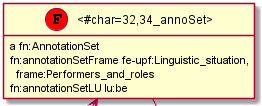

The diagram above was rendered by PlantUML. Its source (embedded in the PNG):
@startuml
hide empty methods
hide empty attributes
hide circle
skinparam classAttributeIconSize 0
class __char_12_16_annoSet_ as "<#char=12,16_annoSet>"
class __char_12_16_annoSet_ <<(F,red)>>
show __char_12_16_annoSet_ circle
class __char_4_6_annoSet_ as "<#char=4,6_annoSet>"
class __char_4_6_annoSet_ <<(F,red)>>
show __char_4_6_annoSet_ circle
class __char_32_34_annoSet_ as "<#char=32,34_annoSet>"
class __char_32_34_annoSet_ <<(F,red)>>
show __char_32_34_annoSet_ circle
class __char_39_45_annoSet_ as "<#char=39,45_annoSet>"
class __char_39_45_annoSet_ <<(F,red)>>
show __char_39_45_annoSet_ circle
class __char_25_29_annoSet_ as "<#char=25,29_annoSet>"
class __char_25_29_annoSet_ <<(F,red)>>
show __char_25_29_annoSet_ circle
class __char_65_73_annoSet_ as "<#char=65,73_annoSet>"
class __char_65_73_annoSet_ <<(F,red)>>
show __char_65_73_annoSet_ circle
class __char_61_64_annoSet_ as "<#char=61,64_annoSet>"
class __char_61_64_annoSet_ <<(F,red)>>
show __char_61_64_annoSet_ circle
class __char_0_2_annoSet_ as "<#char=0,2_annoSet>"
class __char_0_2_annoSet_ <<(F,red)>>
show __char_0_2_annoSet_ circle
class __char_46_52_annoSet_ as "<#char=46,52_annoSet>"
class __char_46_52_annoSet_ <<(F,red)>>
show __char_46_52_annoSet_ circle
class __char_19_23_annoSet_ as "<#char=19,23_annoSet>"
class __char_19_23_annoSet_ <<(F,red)>>
show __char_19_23_annoSet_ circle
class __char_79_87_annoSet_ as "<#char=79,87_annoSet>"
class __char_79_87_annoSet_ <<(F,red)>>
show __char_79_87_annoSet_ circle
class __char_2_3_annoSet_ as "<#char=2,3_annoSet>"
class __char_2_3_annoSet_ <<(F,red)>>
show __char_2_3_annoSet_ circle
class __char_79_87_ as "<#char=79,87>"
__char_79_87_ : a nif:Word, nif:Phrase
class __char_79_87_fe_ as "<#char=79,87_fe>"
__char_79_87_ -up-> __char_79_87_fe_ : nif:oliaLink
class __char_79_87_fe_1_ as "<#char=79,87_fe_1>"
__char_79_87_ -up-> __char_79_87_fe_1_ : nif:oliaLink
__char_79_87_ -up-> __char_79_87_annoSet_ : nif:oliaLink
__char_79_87_ : nif:anchorOf "expenses"
class __char_39_45_FE_ as "<#char=39,45_FE>"
__char_39_45_FE_ : a fn:Layer
class __char_53_60_fe_ as "<#char=53,60_fe>"
__char_39_45_FE_ --> __char_53_60_fe_ : fn:hasLabel
__char_39_45_FE_ : fn:layer_name "FE"
class __char_0_2_ as "<#char=0,2>"
__char_0_2_ : a nif:Word
__char_0_2_ -up-> __char_0_2_annoSet_ : nif:oliaLink
__char_0_2_ : nif:anchorOf "42"
class __char_25_29_FE_ as "<#char=25,29_FE>"
__char_25_29_FE_ : a fn:Layer
class __char_24_25_fe_2_ as "<#char=24,25_fe_2>"
__char_25_29_FE_ --> __char_24_25_fe_2_ : fn:hasLabel
__char_25_29_FE_ : fn:layer_name "FE"
class __char_53_60_ as "<#char=53,60>"
__char_53_60_ : a nif:Word
__char_53_60_ -up-> __char_53_60_fe_ : nif:oliaLink
class __char_53_60_fe_1_ as "<#char=53,60_fe_1>"
__char_53_60_ -up-> __char_53_60_fe_1_ : nif:oliaLink
class __char_53_60_fe_2_ as "<#char=53,60_fe_2>"
__char_53_60_ -up-> __char_53_60_fe_2_ : nif:oliaLink
__char_53_60_ : nif:anchorOf "medical"
__char_12_16_annoSet_ : a fn:AnnotationSet
class __char_12_16_FE_ as "<#char=12,16_FE>"
__char_12_16_annoSet_ --> __char_12_16_FE_ : fn:hasLayer
__char_12_16_annoSet_ : fn:annotationSetFrame frame:Expensiveness
__char_12_16_annoSet_ : fn:annotationSetLU lu:cost
class __char_0_3_ as "<#char=0,3>"
__char_0_3_ : a nif:Phrase
class __Amount_42__25_ as "<#Amount=42_%25>"
__char_0_3_ --> __Amount_42__25_ : its:taIdentRef
class nerd_Amount as "nerd:Amount"
__char_0_3_ --> nerd_Amount : its:taClassRef
__char_0_3_ : nif:anchorOf "42 %"
class __char_74_78_fe_ as "<#char=74,78_fe>"
__char_74_78_fe_ : a fn:Label
__char_74_78_fe_ : fn:label_FE upf-frm:Elaboration.linguistic_situation
__char_25_29_annoSet_ : a fn:AnnotationSet
__char_25_29_annoSet_ --> __char_25_29_FE_ : fn:hasLayer
__char_25_29_annoSet_ : fn:annotationSetFrame fe-upf:Linguistic_situation
class __char_0_2_FE_ as "<#char=0,2_FE>"
__char_0_2_FE_ : a fn:Layer
class __char_2_3_fe_ as "<#char=2,3_fe>"
__char_0_2_FE_ --> __char_2_3_fe_ : fn:hasLabel
__char_0_2_FE_ : fn:layer_name "FE"
class __char_32_34_FE_ as "<#char=32,34_FE>"
__char_32_34_FE_ : a fn:Layer
class __char_61_64_fe_ as "<#char=61,64_fe>"
__char_32_34_FE_ --> __char_61_64_fe_ : fn:hasLabel
class __char_2_3_fe_1_ as "<#char=2,3_fe_1>"
__char_32_34_FE_ --> __char_2_3_fe_1_ : fn:hasLabel
__char_32_34_FE_ : fn:layer_name "FE"
__char_39_45_annoSet_ : a fn:AnnotationSet
__char_39_45_annoSet_ --> __char_39_45_FE_ : fn:hasLayer
__char_39_45_annoSet_ : fn:annotationSetFrame fe-upf:Linguistic_situation,\n  frame:Frequency
__char_39_45_annoSet_ : fn:annotationSetLU lu:annual
class __char_4_6_fe_ as "<#char=4,6_fe>"
__char_4_6_fe_ : a fn:Label
__char_4_6_fe_ : fn:label_FE upf-frm:NonCore.linguistic_situation
class __char_46_52_ as "<#char=46,52>"
__char_46_52_ : a nif:Word
__char_46_52_ -up-> __char_46_52_annoSet_ : nif:oliaLink
__char_46_52_ : nif:anchorOf "direct"
__char_2_3_fe_1_ : a fn:Label
__char_2_3_fe_1_ : fn:label_FE upf-frm:Argument1.linguistic_situation
__char_53_60_fe_ : a fn:Label
__char_53_60_fe_ : fn:label_FE upf-frm:Entity.linguistic_situation
__char_53_60_fe_1_ : a fn:Label
__char_53_60_fe_1_ : fn:label_FE upf-frm:Argument1.linguistic_situation
__char_4_6_annoSet_ : a fn:AnnotationSet
class __char_4_6_FE_ as "<#char=4,6_FE>"
__char_4_6_annoSet_ --> __char_4_6_FE_ : fn:hasLayer
__char_4_6_annoSet_ : fn:annotationSetFrame fe-upf:Linguistic_situation,\n  frame:Partitive
__char_4_6_annoSet_ : fn:annotationSetLU lu:of
__char_61_64_annoSet_ : a fn:AnnotationSet
class __char_61_64_FE_ as "<#char=61,64_FE>"
__char_61_64_annoSet_ --> __char_61_64_FE_ : fn:hasLayer
__char_61_64_annoSet_ : fn:annotationSetFrame fe-upf:Linguistic_situation
class __char_61_64_ as "<#char=61,64>"
__char_61_64_ : a nif:Word
__char_61_64_ -up-> __char_61_64_annoSet_ : nif:oliaLink
__char_61_64_ -up-> __char_61_64_fe_ : nif:oliaLink
__char_61_64_ : nif:anchorOf "and"
class __char_74_78_ as "<#char=74,78>"
__char_74_78_ : a nif:Word
__char_74_78_ -up-> __char_74_78_fe_ : nif:oliaLink
__char_74_78_ : nif:anchorOf "care"
class __char_0_88_ as "<#char=0,88>"
__char_0_88_ : a nif:RFC5147String, nif:Sentence, nif:Context, nif:String
__char_0_88_ : nif:anchorOf "42% of this cost - some $183b - is the annual direct medical and extended care expenses."
__char_0_88_ : nif:isString "42% of this cost - some $183b - is the annual direct medical and extended care expenses."
__char_79_87_fe_1_ : a fn:Label
__char_79_87_fe_1_ : fn:label_FE upf-frm:Argument2.linguistic_situation
__char_79_87_fe_ : a fn:Label
__char_79_87_fe_ : fn:label_FE upf-frm:Set.linguistic_situation
class __char_65_73_FE_ as "<#char=65,73_FE>"
__char_65_73_FE_ : a fn:Layer
__char_65_73_FE_ --> __char_79_87_fe_1_ : fn:hasLabel
__char_65_73_FE_ : fn:layer_name "FE"
class __char_39_45_ as "<#char=39,45>"
__char_39_45_ : a nif:Word
__char_39_45_ -up-> __char_39_45_annoSet_ : nif:oliaLink
__char_39_45_ : nif:anchorOf "annual"
class __char_24_25_ as "<#char=24,25>"
__char_24_25_ : a nif:Word
class __char_24_25_fe_ as "<#char=24,25_fe>"
__char_24_25_ -up-> __char_24_25_fe_ : nif:oliaLink
class __char_24_25_fe_1_ as "<#char=24,25_fe_1>"
__char_24_25_ -up-> __char_24_25_fe_1_ : nif:oliaLink
__char_24_25_ -up-> __char_24_25_fe_2_ : nif:oliaLink
__char_24_25_ : nif:anchorOf "$"
class __char_7_11_fe_ as "<#char=7,11_fe>"
__char_7_11_fe_ : a fn:Label
__char_7_11_fe_ : fn:label_FE upf-frm:Argument2.linguistic_situation
class __char_7_11_ as "<#char=7,11>"
__char_7_11_ : a nif:Word
__char_7_11_ -up-> __char_7_11_fe_ : nif:oliaLink
class __char_7_11_fe_1_ as "<#char=7,11_fe_1>"
__char_7_11_ -up-> __char_7_11_fe_1_ : nif:oliaLink
__char_7_11_ : nif:anchorOf "this"
class __char_19_23_ as "<#char=19,23>"
__char_19_23_ : a nif:Word
__char_19_23_ -up-> __char_19_23_annoSet_ : nif:oliaLink
__char_19_23_ : nif:anchorOf "some"
__Amount_42__25_ : a nerd:Amount, schema:QuantitativeValue
__Amount_42__25_ : foaf:name "42 %"
class __char_35_38_ as "<#char=35,38>"
__char_35_38_ : a nif:Word
__char_35_38_ : nif:anchorOf "the"
class __char_12_16_ as "<#char=12,16>"
__char_12_16_ : a nif:Phrase, nif:Word
__char_12_16_ -up-> __char_12_16_annoSet_ : nif:oliaLink
__char_12_16_ : nif:anchorOf "cost"
class __char_19_23_FE_ as "<#char=19,23_FE>"
__char_19_23_FE_ : a fn:Layer
__char_19_23_FE_ --> __char_24_25_fe_1_ : fn:hasLabel
__char_19_23_FE_ : fn:layer_name "FE"
class __char_87_88_ as "<#char=87,88>"
__char_87_88_ : a nif:Word
__char_87_88_ : nif:anchorOf "."
__char_61_64_fe_ : a fn:Label
__char_61_64_fe_ : fn:label_FE upf-frm:Argument2.linguistic_situation
__char_4_6_FE_ : a fn:Layer
__char_4_6_FE_ --> __char_7_11_fe_ : fn:hasLabel
__char_4_6_FE_ : fn:layer_name "FE"
__char_2_3_annoSet_ : a fn:AnnotationSet
class __char_2_3_FE_ as "<#char=2,3_FE>"
__char_2_3_annoSet_ --> __char_2_3_FE_ : fn:hasLayer
__char_2_3_annoSet_ : fn:annotationSetFrame fe-upf:Linguistic_situation
__char_32_34_annoSet_ : a fn:AnnotationSet
__char_32_34_annoSet_ --> __char_32_34_FE_ : fn:hasLayer
__char_32_34_annoSet_ : fn:annotationSetFrame fe-upf:Linguistic_situation,\n  frame:Performers_and_roles
__char_32_34_annoSet_ : fn:annotationSetLU lu:be
__char_46_52_annoSet_ : a fn:AnnotationSet
class __char_46_52_FE_ as "<#char=46,52_FE>"
__char_46_52_annoSet_ --> __char_46_52_FE_ : fn:hasLayer
__char_46_52_annoSet_ : fn:annotationSetFrame fe-upf:Linguistic_situation
__char_19_23_annoSet_ : a fn:AnnotationSet
__char_19_23_annoSet_ --> __char_19_23_FE_ : fn:hasLayer
__char_19_23_annoSet_ : fn:annotationSetFrame fe-upf:Linguistic_situation,\n  frame:Relational_quantity
__char_19_23_annoSet_ : fn:annotationSetLU lu:some
class __char_2_3_ as "<#char=2,3>"
__char_2_3_ : a nif:Word
__char_2_3_ -up-> __char_2_3_annoSet_ : nif:oliaLink
__char_2_3_ -up-> __char_2_3_fe_ : nif:oliaLink
__char_2_3_ -up-> __char_2_3_fe_1_ : nif:oliaLink
__char_2_3_ : nif:anchorOf "%"
__char_79_87_annoSet_ : a fn:AnnotationSet
class __char_79_87_FE_ as "<#char=79,87_FE>"
__char_79_87_annoSet_ --> __char_79_87_FE_ : fn:hasLayer
__char_79_87_annoSet_ : fn:annotationSetFrame fe-upf:Linguistic_situation,\n  frame:Expensiveness
__char_79_87_annoSet_ : fn:annotationSetLU lu:expense
class __char_25_29_ as "<#char=25,29>"
__char_25_29_ : a nif:Word
__char_25_29_ -up-> __char_25_29_annoSet_ : nif:oliaLink
__char_25_29_ : nif:anchorOf "183b"
__char_24_25_fe_ : a fn:Label
__char_24_25_fe_ : fn:label_FE fe:Asset.expensiveness
class __char_65_73_ as "<#char=65,73>"
__char_65_73_ : a nif:Word
__char_65_73_ -up-> __char_65_73_annoSet_ : nif:oliaLink
__char_65_73_ : nif:anchorOf "extended"
__char_0_2_annoSet_ : a fn:AnnotationSet
__char_0_2_annoSet_ --> __char_0_2_FE_ : fn:hasLayer
__char_0_2_annoSet_ : fn:annotationSetFrame fe-upf:Linguistic_situation
class __char_17_18_ as "<#char=17,18>"
__char_17_18_ : a nif:Word
__char_17_18_ : nif:anchorOf "-"
class __char_4_6_ as "<#char=4,6>"
__char_4_6_ : a nif:Word
__char_4_6_ -up-> __char_4_6_annoSet_ : nif:oliaLink
__char_4_6_ -up-> __char_4_6_fe_ : nif:oliaLink
__char_4_6_ : nif:anchorOf "of"
__char_65_73_annoSet_ : a fn:AnnotationSet
__char_65_73_annoSet_ --> __char_65_73_FE_ : fn:hasLayer
__char_65_73_annoSet_ : fn:annotationSetFrame fe-upf:Linguistic_situation,\n  frame:Change_event_duration
__char_65_73_annoSet_ : fn:annotationSetLU lu:extend
__char_24_25_fe_1_ : a fn:Label
__char_24_25_fe_1_ : fn:label_FE upf-frm:Entity.linguistic_situation
__char_79_87_FE_ : a fn:Layer
__char_79_87_FE_ --> __char_74_78_fe_ : fn:hasLabel
__char_79_87_FE_ : fn:layer_name "FE"
class __char_30_31_ as "<#char=30,31>"
__char_30_31_ : a nif:Word
__char_30_31_ : nif:anchorOf "-"
__char_2_3_fe_ : a fn:Label
__char_2_3_fe_ : fn:label_FE upf-frm:Argument1.linguistic_situation
__char_7_11_fe_1_ : a fn:Label
__char_7_11_fe_1_ : fn:label_FE fe:Goods.expensiveness
__char_2_3_FE_ : a fn:Layer
__char_2_3_FE_ --> __char_4_6_fe_ : fn:hasLabel
__char_2_3_FE_ : fn:layer_name "FE"
__char_61_64_FE_ : a fn:Layer
__char_61_64_FE_ --> __char_79_87_fe_ : fn:hasLabel
__char_61_64_FE_ --> __char_53_60_fe_2_ : fn:hasLabel
__char_61_64_FE_ : fn:layer_name "FE"
__char_46_52_FE_ : a fn:Layer
__char_46_52_FE_ --> __char_53_60_fe_1_ : fn:hasLabel
__char_46_52_FE_ : fn:layer_name "FE"
class __char_32_34_ as "<#char=32,34>"
__char_32_34_ : a nif:Word
__char_32_34_ -up-> __char_32_34_annoSet_ : nif:oliaLink
__char_32_34_ : nif:anchorOf "is"
__char_53_60_fe_2_ : a fn:Label
__char_53_60_fe_2_ : fn:label_FE upf-frm:Set.linguistic_situation
__char_12_16_FE_ : a fn:Layer
__char_12_16_FE_ --> __char_7_11_fe_1_ : fn:hasLabel
__char_12_16_FE_ --> __char_24_25_fe_ : fn:hasLabel
__char_12_16_FE_ : fn:layer_name "FE"
__char_24_25_fe_2_ : a fn:Label
__char_24_25_fe_2_ : fn:label_FE upf-frm:Argument1.linguistic_situation
@enduml